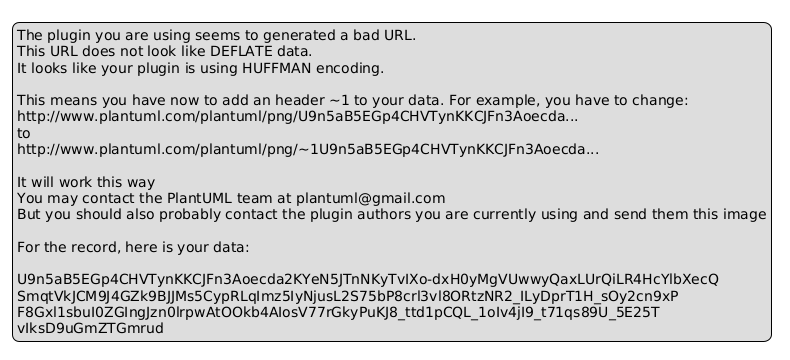

The diagram above was rendered by PlantUML. Its source (embedded in the PNG):
@startuml
legend
The plugin you are using seems to generated a bad URL.
This URL does not look like DEFLATE data.
It looks like your plugin is using HUFFMAN encoding.

This means you have now to add an header ~1 to your data. For example, you have to change:
http://www.plantuml.com/plantuml/png/U9n5aB5EGp4CHVTynKKCJFn3Aoecda...
to
http://www.plantuml.com/plantuml/png/~1U9n5aB5EGp4CHVTynKKCJFn3Aoecda...

It will work this way
You may contact the PlantUML team at plantuml@gmail.com
But you should also probably contact the plugin authors you are currently using and send them this image

For the record, here is your data:

U9n5aB5EGp4CHVTynKKCJFn3Aoecda2KYeN5JTnNKyTvIXo-dxH0yMgVUwwyQaxLUrQiLR4HcYlbXecQ
SmqtVkJCM9J4GZk9BJJMs5CypRLqImz5IyNjusL2S75bP8crl3vl8ORtzNR2_ILyDprT1H_sOy2cn9xP
F8Gxl1sbuI0ZGIngJzn0lrpwAtOOkb4AIosV77rGkyPuKJ8_ttd1pCQL_1oIv4jI9_t71qs89U_5E25T
vIksD9uGmZTGmrud
endlegend
@enduml